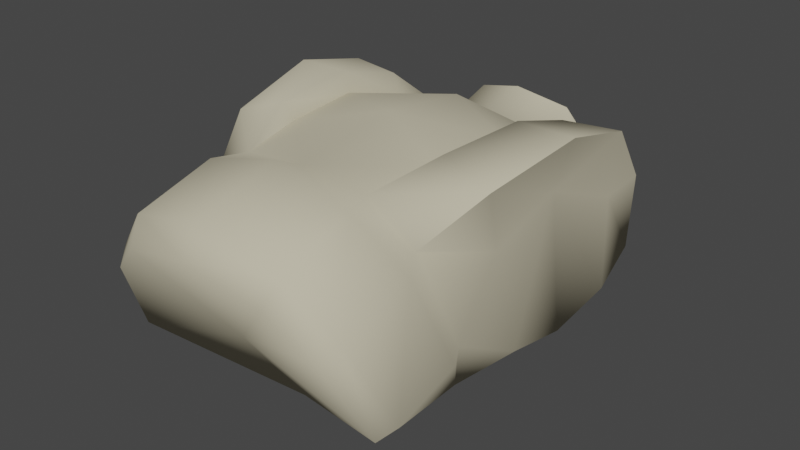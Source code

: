 # Source: armor.blend  (saved by Blender 3.2.14; exported with 4.5.12 LTS)
import bpy
from mathutils import Matrix  # noqa: F401  (used for matrix-valued properties, if any)

bpy.ops.wm.read_factory_settings(use_empty=True)
scene = bpy.context.scene
scene.name = 'w_armor_armor'

# ---- materials (node trees are filled in below, after node groups)
mat_vest_vtf = bpy.data.materials.new('vest.vtf')
mat_vest_vtf.use_transparent_shadow = False
mat_vest_vtf.diffuse_color = (0.5933, 0.5437, 0.4007, 1.0)

# ---- material node trees

# ---- world
world_world = bpy.data.worlds.new('World'); scene.world = world_world
world_world.use_nodes = True; world_world.node_tree.nodes.clear()
_N = world_world.node_tree.nodes; _L = world_world.node_tree.links
n0 = _N.new('ShaderNodeOutputWorld'); n0.name = 'World Output'; n0.location = (300, 300)
n1 = _N.new('ShaderNodeBackground'); n1.name = 'Background'; n1.location = (10, 300)
n1.inputs[0].default_value = (0.05088, 0.05088, 0.05088, 1.0)
_L.new(n1.outputs[0], n0.inputs[0])
n0.is_active_output = True
world_world.color = (0.05088, 0.05088, 0.05088)
world_world.use_sun_shadow = False
world_world.sun_shadow_jitter_overblur = 0.0

# ---- meshes
me_w_armor_armor = bpy.data.meshes.new('w_armor_armor')
me_w_armor_armor.from_pydata([(4.96, -5.564, -0.09926), (-2e-06, -1.494, 0.1707), (6.14, -1.864, 1.101), (4.46, 3.726, -0.2393), (-1e-06, 3.786, 0.2107), (4.79, 9.106, 0.7807), (1e-06, 9.106, 0.5707), (2.26, 11.81, 2.621), (1e-06, 12.19, 2.031), (2e-06, 14.43, 3.701), (-2.26, 11.81, 2.621), (-2.34, 14.06, 4.301), (-3.57, 12.95, 6.671), (6.27, -5.164, 7.971), (5.75, -4.144, 8.461), (3.95, -5.954, 10.35), (3.37, -4.344, 10.26), (7.17, -1.234, 10.37), (4.62, -0.9636, 11.25), (7.88, 3.756, 11.32), (5.03, 3.676, 11.38), (7.86, 7.816, 10.35), (5.06, 7.336, 10.31), (4.57, 9.666, 8.401), (4.42, 7.156, 9.351), (3.89, 10.62, 5.501), (-2.47, 9.076, 8.231), (-4.42, 7.156, 9.351), (-2e-06, 8.416, 9.171), (-3e-06, 5.986, 10.75), (-4.65, 3.496, 10.42), (-5e-06, 1.046, 11.36), (-4.18, -0.6836, 10.4), (-7e-06, -4.514, 10.69), (-3.37, -4.344, 10.26), (-3.95, -5.954, 10.35), (-5.75, -4.144, 8.461), (-6.27, -5.164, 7.971), (-7.86, 7.816, 10.35), (-6.73, 4.216, 8.321), (-7.88, 3.756, 11.32), (-7.17, -1.234, 10.37), (-6.51, 0.3264, 6.881), (-6.84, -2.614, 3.731), (-7.35, -3.494, 3.481), (-7.35, -7.054, 2.451), (-6.14, -1.864, 1.101), (-4.96, -5.564, -0.09926), (6.27, -9.054, 6.751), (7.35, -7.054, 2.451), (7.35, -3.494, 3.481), (6.84, -2.614, 3.731), (6.7, 1.866, 1.171), (6.51, 0.3264, 6.881), (6.73, 4.216, 8.321), (-6.97, 5.016, 0.8407), (-4.46, 3.726, -0.2393), (-6.7, 1.866, 1.171), (-3e-06, -4.924, -0.5793), (-6.88, -7.964, 2.011), (-6e-06, -8.304, 4.221), (-5.61, -9.944, 6.201), (-3.71, -10.64, 8.031), (-3.89, 10.62, 5.501), (-4.57, 9.666, 8.401), (-5.06, 7.336, 10.31), (-5.03, 3.676, 11.38), (-4.62, -0.9636, 11.25), (4.18, -0.6836, 10.4), (-7e-06, -6.094, 11.44), (-8e-06, -10.19, 10.21), (-4.09, -9.824, 9.181), (-6.27, -9.054, 6.751), (4.09, -9.824, 9.181), (-8e-06, -10.84, 8.761), (-4.79, 9.106, 0.7807), (-7.04, 10.94, 2.961), (-7.23, 8.476, 1.701), (4.65, 3.496, 10.42), (7.25, 8.276, 6.741), (7.23, 8.476, 1.701), (7.35, 10.66, 7.041), (7.04, 10.94, 2.961), (6.97, 5.016, 0.8407), (2.47, 9.076, 8.231), (2.57, 11.82, 8.981), (3.56, 12.95, 6.671), (2.34, 14.06, 4.301), (3.71, -10.64, 8.031), (5.61, -9.944, 6.201), (6.88, -7.964, 2.011), (-7.25, 8.276, 6.741), (-7.35, 10.66, 7.041), (-1e-06, 11.18, 9.691), (-2.57, 11.82, 8.981)], [], [(0, 1, 2), (2, 1, 3), (1, 4, 3), (3, 4, 5), (4, 6, 5), (5, 6, 7), (6, 8, 7), (7, 8, 9), (8, 10, 9), (9, 10, 11), (10, 12, 11), (13, 14, 15), (15, 14, 16), (14, 17, 16), (16, 17, 18), (17, 19, 18), (18, 19, 20), (19, 21, 20), (20, 21, 22), (21, 23, 22), (22, 23, 24), (23, 25, 24), (26, 27, 28), (28, 27, 29), (27, 30, 29), (29, 30, 31), (30, 32, 31), (31, 32, 33), (32, 34, 33), (33, 34, 35), (34, 36, 35), (35, 36, 37), (38, 39, 40), (40, 39, 41), (39, 42, 41), (41, 42, 36), (42, 43, 36), (36, 43, 37), (43, 44, 37), (37, 44, 45), (44, 46, 45), (45, 46, 47), (48, 49, 13), (13, 49, 50), (49, 2, 50), (50, 2, 51), (2, 52, 51), (51, 52, 53), (52, 54, 53), (53, 54, 17), (54, 19, 17), (55, 56, 57), (57, 56, 46), (56, 1, 46), (46, 1, 47), (1, 58, 47), (47, 58, 59), (58, 60, 59), (59, 60, 61), (60, 62, 61), (63, 64, 27), (27, 64, 65), (64, 38, 65), (65, 38, 66), (38, 40, 66), (66, 40, 67), (40, 41, 67), (67, 41, 34), (41, 36, 34), (68, 33, 16), (16, 33, 15), (33, 69, 15), (15, 69, 70), (69, 35, 70), (70, 35, 71), (35, 72, 71), (71, 72, 61), (13, 15, 48), (48, 15, 73), (15, 70, 73), (73, 70, 74), (70, 71, 74), (74, 71, 62), (71, 61, 62), (75, 10, 6), (75, 76, 10), (75, 77, 76), (75, 55, 77), (75, 56, 55), (75, 4, 56), (75, 6, 4), (28, 29, 24), (24, 29, 78), (29, 31, 78), (78, 31, 68), (31, 33, 68), (79, 54, 80), (79, 21, 54), (79, 81, 21), (79, 82, 81), (79, 80, 82), (2, 3, 52), (52, 3, 83), (3, 5, 83), (83, 5, 80), (5, 82, 80), (84, 25, 85), (85, 25, 86), (25, 7, 86), (86, 7, 87), (7, 9, 87), (88, 60, 89), (89, 60, 90), (60, 58, 90), (90, 58, 0), (58, 1, 0), (16, 18, 68), (68, 18, 78), (18, 20, 78), (78, 20, 24), (20, 22, 24), (91, 77, 39), (91, 76, 77), (91, 92, 76), (91, 38, 92), (91, 39, 38), (65, 66, 27), (27, 66, 30), (66, 67, 30), (30, 67, 32), (67, 34, 32), (50, 51, 13), (13, 51, 14), (51, 53, 14), (14, 53, 17), (89, 90, 48), (48, 90, 49), (90, 0, 49), (49, 0, 2), (85, 9, 93), (93, 9, 94), (9, 11, 94), (94, 11, 12), (44, 43, 46), (46, 43, 57), (43, 42, 57), (57, 42, 39), (94, 28, 93), (94, 26, 28), (94, 63, 26), (94, 12, 63), (48, 73, 89), (89, 73, 88), (73, 74, 88), (21, 81, 23), (23, 81, 25), (81, 82, 25), (37, 45, 72), (72, 45, 59), (45, 47, 59), (76, 92, 63), (63, 92, 64), (92, 38, 64), (28, 24, 84), (84, 24, 25), (80, 54, 83), (83, 54, 52), (5, 7, 82), (82, 7, 25), (93, 28, 85), (85, 28, 84), (9, 85, 87), (87, 85, 86), (88, 74, 60), (60, 74, 62), (77, 55, 39), (39, 55, 57), (54, 21, 19), (69, 33, 35), (35, 37, 72), (27, 26, 63), (6, 10, 8), (56, 4, 1), (72, 59, 61), (76, 63, 10), (12, 10, 63)])
me_w_armor_armor.polygons.foreach_set('use_smooth', [True] * 186)
_k = set([(7, 25), (9, 11), (9, 87), (10, 63), (11, 12), (12, 94), (14, 17), (16, 68), (17, 19), (19, 21), (21, 81), (24, 25), (24, 78), (27, 30), (27, 63), (30, 32), (32, 34), (36, 41), (38, 40), (38, 92), (40, 41), (68, 78), (76, 92), (81, 82), (85, 86), (85, 93), (86, 87), (93, 94)])
me_w_armor_armor.attributes.new('sharp_edge', 'BOOLEAN', 'EDGE').data.foreach_set('value', [ (min(e.vertices), max(e.vertices)) in _k for e in me_w_armor_armor.edges])
_uv = me_w_armor_armor.uv_layers.new(name='UVMap')
_uv.uv.foreach_set('vector', [0.8346, 0.2441, 0.9921, 0.378, 0.8031, 0.3701, 0.8031, 0.3701, 0.9921, 0.378, 0.8504, 0.5354, 0.9921, 0.378, 0.9921, 0.5433, 0.8504, 0.5354, 0.8504, 0.5354, 0.9921, 0.5433, 0.8425, 0.7165, 0.9921, 0.5433, 0.9921, 0.7087, 0.8425, 0.7165, 0.8425, 0.7165, 0.9921, 0.7087, 0.9213, 0.8189, 0.9921, 0.7087, 0.9921, 0.8189, 0.9213, 0.8189, 0.9213, 0.8189, 0.9921, 0.8189, 0.9921, 0.9055, 0.9921, 0.8189, 0.9213, 0.8189, 0.9921, 0.9055, 0.9921, 0.9055, 0.9213, 0.8189, 0.9213, 0.9213, 0.9213, 0.8189, 0.8268, 0.937, 0.9213, 0.9213, 0.7165, 0.1732, 0.7008, 0.2047, 0.6142, 0.1575, 0.6142, 0.1575, 0.7008, 0.2047, 0.5984, 0.2126, 0.7008, 0.2047, 0.7323, 0.2992, 0.5984, 0.2126, 0.5984, 0.2126, 0.7323, 0.2992, 0.6457, 0.315, 0.7323, 0.2992, 0.7559, 0.4646, 0.6457, 0.315, 0.6457, 0.315, 0.7559, 0.4646, 0.6693, 0.4646, 0.7559, 0.4646, 0.7559, 0.5906, 0.6693, 0.4646, 0.6693, 0.4646, 0.7559, 0.5906, 0.6693, 0.5748, 0.7559, 0.5906, 0.6535, 0.6772, 0.6693, 0.5748, 0.6693, 0.5748, 0.6535, 0.6772, 0.6299, 0.5827, 0.6535, 0.6772, 0.6063, 0.748, 0.6299, 0.5827, 0.4094, 0.6614, 0.3465, 0.5827, 0.4882, 0.6299, 0.4882, 0.6299, 0.3465, 0.5827, 0.4882, 0.5354, 0.3465, 0.5827, 0.3386, 0.4646, 0.4882, 0.5354, 0.4882, 0.5354, 0.3386, 0.4646, 0.4882, 0.3858, 0.3386, 0.4646, 0.3543, 0.3228, 0.4882, 0.3858, 0.4882, 0.3858, 0.3543, 0.3228, 0.4882, 0.2047, 0.3543, 0.3228, 0.3701, 0.2126, 0.4882, 0.2047, 0.4882, 0.2047, 0.3701, 0.2126, 0.3622, 0.1575, 0.3701, 0.2126, 0.2756, 0.2047, 0.3622, 0.1575, 0.3622, 0.1575, 0.2756, 0.2047, 0.252, 0.1732, 0.08661, 0.9055, 0.1102, 0.7717, 0.01575, 0.7874, 0.01575, 0.7874, 0.1102, 0.7717, 0.0, 0.6299, 0.1102, 0.7717, 0.1181, 0.6378, 0.0, 0.6299, 0.0, 0.6299, 0.1181, 0.6378, 0.02362, 0.5197, 0.1181, 0.6378, 0.189, 0.5197, 0.02362, 0.5197, 0.02362, 0.5197, 0.189, 0.5197, 0.0315, 0.4803, 0.189, 0.5197, 0.1811, 0.4882, 0.0315, 0.4803, 0.0315, 0.4803, 0.1811, 0.4882, 0.1732, 0.3701, 0.1811, 0.4882, 0.2756, 0.5118, 0.1732, 0.3701, 0.1732, 0.3701, 0.2756, 0.5118, 0.2992, 0.3858, 0.02362, 0.3543, 0.1732, 0.3701, 0.0315, 0.4803, 0.0315, 0.4803, 0.1732, 0.3701, 0.1811, 0.4882, 0.1732, 0.3701, 0.2756, 0.5118, 0.1811, 0.4882, 0.1811, 0.4882, 0.2756, 0.5118, 0.189, 0.5197, 0.2756, 0.5118, 0.2992, 0.6299, 0.189, 0.5197, 0.189, 0.5197, 0.2992, 0.6299, 0.1181, 0.6378, 0.2992, 0.6299, 0.1102, 0.7717, 0.1181, 0.6378, 0.1181, 0.6378, 0.1102, 0.7717, 0.0, 0.6299, 0.1102, 0.7717, 0.01575, 0.7874, 0.0, 0.6299, 0.7717, 0.5827, 0.8504, 0.5354, 0.7795, 0.4882, 0.7795, 0.4882, 0.8504, 0.5354, 0.8031, 0.3701, 0.8504, 0.5354, 0.9921, 0.378, 0.8031, 0.3701, 0.8031, 0.3701, 0.9921, 0.378, 0.8346, 0.2441, 0.9921, 0.378, 0.9921, 0.2677, 0.8346, 0.2441, 0.8346, 0.2441, 0.9921, 0.2677, 0.8425, 0.1654, 0.9921, 0.2677, 0.9921, 0.1181, 0.8425, 0.1654, 0.8425, 0.1654, 0.9921, 0.1181, 0.8661, 0.05512, 0.9921, 0.1181, 0.9134, 0.01575, 0.8661, 0.05512, 0.6063, 0.748, 0.6535, 0.6772, 0.6299, 0.5827, 0.6299, 0.5827, 0.6535, 0.6772, 0.6693, 0.5748, 0.6535, 0.6772, 0.7559, 0.5906, 0.6693, 0.5748, 0.6693, 0.5748, 0.7559, 0.5906, 0.6693, 0.4646, 0.7559, 0.5906, 0.7559, 0.4646, 0.6693, 0.4646, 0.6693, 0.4646, 0.7559, 0.4646, 0.6457, 0.315, 0.7559, 0.4646, 0.7323, 0.2992, 0.6457, 0.315, 0.6457, 0.315, 0.7323, 0.2992, 0.5984, 0.2126, 0.7323, 0.2992, 0.7008, 0.2047, 0.5984, 0.2126, 0.622, 0.3228, 0.4882, 0.2047, 0.5984, 0.2126, 0.5984, 0.2126, 0.4882, 0.2047, 0.6142, 0.1575, 0.4882, 0.2047, 0.4882, 0.1654, 0.6142, 0.1575, 0.6142, 0.1575, 0.4882, 0.1654, 0.4882, 0.02362, 0.4882, 0.1654, 0.3622, 0.1575, 0.4882, 0.02362, 0.4882, 0.02362, 0.3622, 0.1575, 0.3543, 0.0315, 0.3622, 0.1575, 0.2441, 0.03937, 0.3543, 0.0315, 0.3543, 0.0315, 0.2441, 0.03937, 0.252, 0.007874, 0.7165, 0.1732, 0.6142, 0.1575, 0.7244, 0.03937, 0.7244, 0.03937, 0.6142, 0.1575, 0.6142, 0.0315, 0.6142, 0.1575, 0.4882, 0.02362, 0.6142, 0.0315, 0.6142, 0.0315, 0.4882, 0.02362, 0.4882, 0.0, 0.4882, 0.02362, 0.3543, 0.0315, 0.4882, 0.0, 0.4882, 0.0, 0.3543, 0.0315, 0.3543, 0.0, 0.3543, 0.0315, 0.252, 0.007874, 0.3543, 0.0, 0.8425, 0.7165, 0.9213, 0.8189, 0.9921, 0.7087, 0.8425, 0.7165, 0.7717, 0.7874, 0.9213, 0.8189, 0.8425, 0.7165, 0.7638, 0.7008, 0.7717, 0.7874, 0.8425, 0.7165, 0.7717, 0.5827, 0.7638, 0.7008, 0.8425, 0.7165, 0.8504, 0.5354, 0.7717, 0.5827, 0.8425, 0.7165, 0.9921, 0.5433, 0.8504, 0.5354, 0.8425, 0.7165, 0.9921, 0.7087, 0.9921, 0.5433, 0.4882, 0.6299, 0.4882, 0.5354, 0.6299, 0.5827, 0.6299, 0.5827, 0.4882, 0.5354, 0.6378, 0.4646, 0.4882, 0.5354, 0.4882, 0.3858, 0.6378, 0.4646, 0.6378, 0.4646, 0.4882, 0.3858, 0.622, 0.3228, 0.4882, 0.3858, 0.4882, 0.2047, 0.622, 0.3228, 0.2047, 0.8819, 0.1102, 0.7717, 0.3543, 0.8346, 0.2047, 0.8819, 0.08661, 0.9055, 0.1102, 0.7717, 0.2047, 0.8819, 0.2126, 0.9528, 0.08661, 0.9055, 0.2047, 0.8819, 0.3386, 0.9213, 0.2126, 0.9528, 0.2047, 0.8819, 0.3543, 0.8346, 0.3386, 0.9213, 0.8031, 0.3701, 0.8504, 0.5354, 0.7795, 0.4882, 0.7795, 0.4882, 0.8504, 0.5354, 0.7717, 0.5827, 0.8504, 0.5354, 0.8425, 0.7165, 0.7717, 0.5827, 0.7717, 0.5827, 0.8425, 0.7165, 0.7638, 0.7008, 0.8425, 0.7165, 0.7717, 0.7874, 0.7638, 0.7008, 0.7008, 0.8976, 0.8031, 0.8583, 0.748, 0.9685, 0.748, 0.9685, 0.8031, 0.8583, 0.8268, 0.937, 0.8031, 0.8583, 0.9213, 0.8189, 0.8268, 0.937, 0.8268, 0.937, 0.9213, 0.8189, 0.9213, 0.9213, 0.9213, 0.8189, 0.9921, 0.9055, 0.9213, 0.9213, 0.9134, 0.01575, 0.9921, 0.1181, 0.8661, 0.05512, 0.8661, 0.05512, 0.9921, 0.1181, 0.8425, 0.1654, 0.9921, 0.1181, 0.9921, 0.2677, 0.8425, 0.1654, 0.8425, 0.1654, 0.9921, 0.2677, 0.8346, 0.2441, 0.9921, 0.2677, 0.9921, 0.378, 0.8346, 0.2441, 0.5984, 0.2126, 0.6457, 0.315, 0.622, 0.3228, 0.622, 0.3228, 0.6457, 0.315, 0.6378, 0.4646, 0.6457, 0.315, 0.6693, 0.4646, 0.6378, 0.4646, 0.6378, 0.4646, 0.6693, 0.4646, 0.6299, 0.5827, 0.6693, 0.4646, 0.6693, 0.5748, 0.6299, 0.5827, 0.2047, 0.8819, 0.3543, 0.8346, 0.1102, 0.7717, 0.2047, 0.8819, 0.3386, 0.9213, 0.3543, 0.8346, 0.2047, 0.8819, 0.2126, 0.9528, 0.3386, 0.9213, 0.2047, 0.8819, 0.08661, 0.9055, 0.2126, 0.9528, 0.2047, 0.8819, 0.1102, 0.7717, 0.08661, 0.9055, 0.6693, 0.5748, 0.6693, 0.4646, 0.6299, 0.5827, 0.6299, 0.5827, 0.6693, 0.4646, 0.6378, 0.4646, 0.6693, 0.4646, 0.6457, 0.315, 0.6378, 0.4646, 0.6378, 0.4646, 0.6457, 0.315, 0.622, 0.3228, 0.6457, 0.315, 0.5984, 0.2126, 0.622, 0.3228, 0.1811, 0.4882, 0.189, 0.5197, 0.0315, 0.4803, 0.0315, 0.4803, 0.189, 0.5197, 0.02362, 0.5197, 0.189, 0.5197, 0.1181, 0.6378, 0.02362, 0.5197, 0.02362, 0.5197, 0.1181, 0.6378, 0.0, 0.6299, 0.0315, 0.3228, 0.1811, 0.3386, 0.02362, 0.3543, 0.02362, 0.3543, 0.1811, 0.3386, 0.1732, 0.3701, 0.1811, 0.3386, 0.2992, 0.3858, 0.1732, 0.3701, 0.1732, 0.3701, 0.2992, 0.3858, 0.2756, 0.5118, 0.4173, 0.8583, 0.4961, 0.6693, 0.4961, 0.8898, 0.4961, 0.8898, 0.4961, 0.6693, 0.4173, 0.8583, 0.4961, 0.6693, 0.4252, 0.685, 0.4173, 0.8583, 0.4173, 0.8583, 0.4252, 0.685, 0.3858, 0.7795, 0.1811, 0.4882, 0.189, 0.5197, 0.2756, 0.5118, 0.2756, 0.5118, 0.189, 0.5197, 0.2992, 0.6299, 0.189, 0.5197, 0.1181, 0.6378, 0.2992, 0.6299, 0.2992, 0.6299, 0.1181, 0.6378, 0.1102, 0.7717, 0.748, 0.9685, 0.6142, 0.9291, 0.6614, 1.0, 0.748, 0.9685, 0.7008, 0.8976, 0.6142, 0.9291, 0.748, 0.9685, 0.8031, 0.8583, 0.7008, 0.8976, 0.748, 0.9685, 0.8268, 0.937, 0.8031, 0.8583, 0.7244, 0.03937, 0.6142, 0.0315, 0.7165, 0.007874, 0.7165, 0.007874, 0.6142, 0.0315, 0.622, 0.0, 0.6142, 0.0315, 0.4882, 0.0, 0.622, 0.0, 0.7559, 0.5906, 0.7402, 0.7244, 0.6535, 0.6772, 0.6535, 0.6772, 0.7402, 0.7244, 0.6299, 0.7795, 0.7402, 0.7244, 0.7323, 0.8583, 0.6299, 0.7795, 0.0315, 0.4803, 0.1732, 0.3701, 0.02362, 0.3543, 0.02362, 0.3543, 0.1732, 0.3701, 0.1811, 0.3386, 0.1732, 0.3701, 0.2992, 0.3858, 0.1811, 0.3386, 0.7323, 0.8583, 0.7402, 0.7244, 0.6299, 0.7795, 0.6299, 0.7795, 0.7402, 0.7244, 0.6535, 0.6772, 0.7402, 0.7244, 0.7559, 0.5906, 0.6535, 0.6772, 0.4882, 0.6299, 0.6299, 0.5827, 0.5669, 0.6614, 0.5669, 0.6614, 0.6299, 0.5827, 0.6063, 0.748, 0.3543, 0.8346, 0.1102, 0.7717, 0.3465, 0.7244, 0.3465, 0.7244, 0.1102, 0.7717, 0.2992, 0.6299, 0.8425, 0.7165, 0.9213, 0.8189, 0.7717, 0.7874, 0.7717, 0.7874, 0.9213, 0.8189, 0.8031, 0.8583, 0.6614, 1.0, 0.6142, 0.9291, 0.748, 0.9685, 0.748, 0.9685, 0.6142, 0.9291, 0.7008, 0.8976, 0.4961, 0.6693, 0.4173, 0.8583, 0.4252, 0.685, 0.4252, 0.685, 0.4173, 0.8583, 0.3858, 0.7795, 0.9134, 0.01575, 0.9921, 0.0, 0.9921, 0.1181, 0.9921, 0.1181, 0.9921, 0.0, 0.9134, 0.01575, 0.3543, 0.8346, 0.3465, 0.7244, 0.1102, 0.7717, 0.1102, 0.7717, 0.3465, 0.7244, 0.2992, 0.6299, 0.1102, 0.7717, 0.08661, 0.9055, 0.01575, 0.7874, 0.4882, 0.1654, 0.4882, 0.2047, 0.3622, 0.1575, 0.3622, 0.1575, 0.252, 0.1732, 0.2441, 0.03937, 0.3465, 0.5827, 0.4094, 0.6614, 0.3622, 0.748, 0.9921, 0.7087, 0.9213, 0.8189, 0.9921, 0.8189, 0.8504, 0.5354, 0.9921, 0.5433, 0.9921, 0.378, 0.02362, 0.3543, 0.1811, 0.3386, 0.0315, 0.3228, 0.7717, 0.7874, 0.8031, 0.8583, 0.9213, 0.8189, 0.8268, 0.937, 0.9213, 0.8189, 0.8031, 0.8583])
me_w_armor_armor.materials.append(mat_vest_vtf)
me_w_armor_armor.update()
me_w_armor_armor.normals_split_custom_set([tuple(v) for v in zip(*[iter([0.3881, -0.05559, -0.92, 1.048e-06, 0.07269, -0.9974, 0.7043, 0.0816, -0.7052, 0.7043, 0.0816, -0.7052, 1.048e-06, 0.07269, -0.9974, 0.21, -0.003599, -0.9777, 1.048e-06, 0.07269, -0.9974, -3.001e-07, 0.07292, -0.9973, 0.21, -0.003599, -0.9777, 0.21, -0.003599, -0.9777, -3.001e-07, 0.07292, -0.9973, 0.1914, 0.3436, -0.9194, -3.001e-07, 0.07292, -0.9973, 2.692e-06, 0.3691, -0.9294, 0.1914, 0.3436, -0.9194, 0.1914, 0.3436, -0.9194, 2.692e-06, 0.3691, -0.9294, 0.4429, 0.6264, -0.6414, 2.692e-06, 0.3691, -0.9294, 5.203e-08, 0.5144, -0.8576, 0.4429, 0.6264, -0.6414, 0.4429, 0.6264, -0.6414, 5.203e-08, 0.5144, -0.8576, 1.749e-07, 0.5935, -0.8048, 5.203e-08, 0.5144, -0.8576, -0.4429, 0.6264, -0.6414, 1.749e-07, 0.5935, -0.8048, 1.749e-07, 0.5935, -0.8048, -0.4429, 0.6264, -0.6414, -0.6524, 0.4357, -0.6201, -0.4429, 0.6264, -0.6414, -0.9764, 0.1735, -0.1286, -0.6524, 0.4357, -0.6201, 0.9011, 0.07209, 0.4275, 0.8918, -0.0771, 0.4459, 0.4898, -0.01641, 0.8717, 0.4898, -0.01641, 0.8717, 0.8918, -0.0771, 0.4459, 0.1537, -0.1137, 0.9816, 0.8918, -0.0771, 0.4459, 0.3693, -0.4183, 0.8299, 0.1537, -0.1137, 0.9816, 0.1537, -0.1137, 0.9816, 0.3693, -0.4183, 0.8299, -0.4437, -0.05837, 0.8943, 0.3693, -0.4183, 0.8299, 0.1155, -0.005786, 0.9933, -0.4437, -0.05837, 0.8943, -0.4437, -0.05837, 0.8943, 0.1155, -0.005786, 0.9933, -0.5384, 0.1517, 0.8289, 0.1155, -0.005786, 0.9933, -0.0328, 0.4899, 0.8712, -0.5384, 0.1517, 0.8289, -0.5384, 0.1517, 0.8289, -0.0328, 0.4899, 0.8712, -0.513, 0.3638, 0.7775, -0.0328, 0.4899, 0.8712, -0.4746, 0.6401, 0.6041, -0.513, 0.3638, 0.7775, -0.513, 0.3638, 0.7775, -0.4746, 0.6401, 0.6041, -0.8914, 0.1559, 0.4256, -0.4746, 0.6401, 0.6041, -0.3006, 0.9061, 0.2978, -0.8914, 0.1559, 0.4256, -0.5426, 0.2754, 0.7936, -0.2156, 0.5504, 0.8066, -1.088e-06, 0.2024, 0.9793, -1.088e-06, 0.2024, 0.9793, -0.2156, 0.5504, 0.8066, 5.47e-06, 0.3269, 0.9451, -0.2156, 0.5504, 0.8066, -0.1896, 0.1276, 0.9735, 5.47e-06, 0.3269, 0.9451, 5.47e-06, 0.3269, 0.9451, -0.1896, 0.1276, 0.9735, -2.916e-07, -0.008543, 1.0, -0.1896, 0.1276, 0.9735, -0.1719, -0.0709, 0.9826, -2.916e-07, -0.008543, 1.0, -2.916e-07, -0.008543, 1.0, -0.1719, -0.0709, 0.9826, 4.962e-06, 0.08599, 0.9963, -0.1719, -0.0709, 0.9826, -0.1537, -0.1137, 0.9816, 4.962e-06, 0.08599, 0.9963, 4.962e-06, 0.08599, 0.9963, -0.1537, -0.1137, 0.9816, -0.4898, -0.01641, 0.8717, -0.1537, -0.1137, 0.9816, -0.8918, -0.0771, 0.4459, -0.4898, -0.01641, 0.8717, -0.4898, -0.01641, 0.8717, -0.8918, -0.0771, 0.4459, -0.913, 0.07169, 0.4016, -0.9634, -0.0984, -0.2493, -0.9874, -0.0869, -0.1326, -0.926, -0.07753, -0.3695, -0.926, -0.07753, -0.3695, -0.9874, -0.0869, -0.1326, -0.9634, -0.09839, -0.2493, -0.9874, -0.0869, -0.1326, -0.9965, -0.07191, -0.0427, -0.9634, -0.09839, -0.2493, -0.9634, -0.09839, -0.2493, -0.9965, -0.07191, -0.0427, -0.8918, -0.0771, 0.4459, -0.9965, -0.07191, -0.0427, -0.9779, 0.1865, 0.0948, -0.8918, -0.0771, 0.4459, -0.8918, -0.0771, 0.4459, -0.9779, 0.1865, 0.0948, -0.913, 0.07169, 0.4016, -0.9779, 0.1865, 0.0948, -0.9656, 0.2588, 0.0253, -0.913, 0.07169, 0.4016, -0.913, 0.07169, 0.4016, -0.9656, 0.2588, 0.0253, -0.9634, -0.09838, -0.2493, -0.9656, 0.2588, 0.0253, -0.7043, 0.08161, -0.7052, -0.9634, -0.09838, -0.2493, -0.9634, -0.09838, -0.2493, -0.7043, 0.08161, -0.7052, -0.3881, -0.05559, -0.9199, 0.8604, -0.3915, 0.3262, 0.9634, -0.09838, -0.2493, 0.9011, 0.07209, 0.4275, 0.9011, 0.07209, 0.4275, 0.9634, -0.09838, -0.2493, 0.9656, 0.2588, 0.0253, 0.9634, -0.09838, -0.2493, 0.7043, 0.0816, -0.7052, 0.9656, 0.2588, 0.0253, 0.9656, 0.2588, 0.0253, 0.7043, 0.0816, -0.7052, 0.9779, 0.1865, 0.0948, 0.7043, 0.0816, -0.7052, 0.926, -0.0775, -0.3695, 0.9779, 0.1865, 0.0948, 0.9779, 0.1865, 0.0948, 0.926, -0.0775, -0.3695, 0.9965, -0.07191, -0.0427, 0.926, -0.0775, -0.3695, 0.9874, -0.08689, -0.1326, 0.9965, -0.07191, -0.0427, 0.9965, -0.07191, -0.0427, 0.9874, -0.08689, -0.1326, 0.9634, -0.09839, -0.2493, 0.9874, -0.08689, -0.1326, 0.926, -0.07753, -0.3695, 0.9634, -0.09839, -0.2493, -0.7632, 0.014, -0.646, -0.21, -0.003594, -0.9777, -0.926, -0.0775, -0.3695, -0.926, -0.0775, -0.3695, -0.21, -0.003594, -0.9777, -0.7043, 0.08161, -0.7052, -0.21, -0.003594, -0.9777, 1.048e-06, 0.07269, -0.9974, -0.7043, 0.08161, -0.7052, -0.7043, 0.08161, -0.7052, 1.048e-06, 0.07269, -0.9974, -0.3881, -0.05559, -0.9199, 1.048e-06, 0.07269, -0.9974, -1.324e-05, -0.4835, -0.8754, -0.3881, -0.05559, -0.9199, -0.3881, -0.05559, -0.9199, -1.324e-05, -0.4835, -0.8754, -0.4518, -0.7233, -0.5222, -1.324e-05, -0.4835, -0.8754, -9.919e-07, -0.8707, -0.4918, -0.4518, -0.7233, -0.5222, -0.4518, -0.7233, -0.5222, -9.919e-07, -0.8707, -0.4918, -0.4336, -0.8992, -0.05841, -9.919e-07, -0.8707, -0.4918, -0.1752, -0.9844, -0.01772, -0.4336, -0.8992, -0.05841, 0.3006, 0.9061, 0.2978, 0.4746, 0.6401, 0.6041, 0.8914, 0.1559, 0.4256, 0.8914, 0.1559, 0.4256, 0.4746, 0.6401, 0.6041, 0.513, 0.3638, 0.7775, 0.4746, 0.6401, 0.6041, 0.0328, 0.4899, 0.8712, 0.513, 0.3638, 0.7775, 0.513, 0.3638, 0.7775, 0.0328, 0.4899, 0.8712, 0.5384, 0.1517, 0.8289, 0.0328, 0.4899, 0.8712, -0.1155, -0.005787, 0.9933, 0.5384, 0.1517, 0.8289, 0.5384, 0.1517, 0.8289, -0.1155, -0.005787, 0.9933, 0.4437, -0.05839, 0.8943, -0.1155, -0.005787, 0.9933, -0.3693, -0.4183, 0.8299, 0.4437, -0.05839, 0.8943, 0.4437, -0.05839, 0.8943, -0.3693, -0.4183, 0.8299, -0.1537, -0.1137, 0.9816, -0.3693, -0.4183, 0.8299, -0.8918, -0.0771, 0.4459, -0.1537, -0.1137, 0.9816, 0.1719, -0.0709, 0.9826, 4.962e-06, 0.08599, 0.9963, 0.1537, -0.1137, 0.9816, 0.1537, -0.1137, 0.9816, 4.962e-06, 0.08599, 0.9963, 0.4898, -0.01641, 0.8717, 4.962e-06, 0.08599, 0.9963, -1.159e-06, 0.08603, 0.9963, 0.4898, -0.01641, 0.8717, 0.4898, -0.01641, 0.8717, -1.159e-06, 0.08603, 0.9963, -1.159e-06, -0.5386, 0.8426, -1.159e-06, 0.08603, 0.9963, -0.4898, -0.01641, 0.8717, -1.159e-06, -0.5386, 0.8426, -1.159e-06, -0.5386, 0.8426, -0.4898, -0.01641, 0.8717, -0.472, -0.6587, 0.5859, -0.4898, -0.01641, 0.8717, -0.8604, -0.3915, 0.3262, -0.472, -0.6587, 0.5859, -0.472, -0.6587, 0.5859, -0.8604, -0.3915, 0.3262, -0.4336, -0.8992, -0.05841, 0.9011, 0.07209, 0.4275, 0.4898, -0.01641, 0.8717, 0.8604, -0.3915, 0.3262, 0.8604, -0.3915, 0.3262, 0.4898, -0.01641, 0.8717, 0.472, -0.6587, 0.5859, 0.4898, -0.01641, 0.8717, -1.159e-06, -0.5386, 0.8426, 0.472, -0.6587, 0.5859, 0.472, -0.6587, 0.5859, -1.159e-06, -0.5386, 0.8426, -7.318e-06, -0.9845, 0.1753, -1.159e-06, -0.5386, 0.8426, -0.472, -0.6587, 0.5859, -7.318e-06, -0.9845, 0.1753, -7.318e-06, -0.9845, 0.1753, -0.472, -0.6587, 0.5859, -0.1752, -0.9844, -0.01772, -0.472, -0.6587, 0.5859, -0.4336, -0.8992, -0.05841, -0.1752, -0.9844, -0.01772, -0.1912, 0.3436, -0.9194, -0.4429, 0.6264, -0.6414, 2.692e-06, 0.3691, -0.9294, -0.1912, 0.3436, -0.9194, -0.7426, 0.5681, -0.3545, -0.4429, 0.6264, -0.6414, -0.1912, 0.3436, -0.9194, -0.9074, 0.1207, -0.4025, -0.7426, 0.5681, -0.3545, -0.1912, 0.3436, -0.9194, -0.7632, 0.014, -0.646, -0.9074, 0.1207, -0.4025, -0.1912, 0.3436, -0.9194, -0.21, -0.003594, -0.9777, -0.7632, 0.014, -0.646, -0.1912, 0.3436, -0.9194, -3.001e-07, 0.07292, -0.9973, -0.21, -0.003594, -0.9777, -0.1912, 0.3436, -0.9194, 2.692e-06, 0.3691, -0.9294, -3.001e-07, 0.07292, -0.9973, -1.088e-06, 0.2024, 0.9793, 5.47e-06, 0.3269, 0.9451, 0.2156, 0.5504, 0.8066, 0.2156, 0.5504, 0.8066, 5.47e-06, 0.3269, 0.9451, 0.1896, 0.1276, 0.9735, 5.47e-06, 0.3269, 0.9451, -2.916e-07, -0.008543, 1.0, 0.1896, 0.1276, 0.9735, 0.1896, 0.1276, 0.9735, -2.916e-07, -0.008543, 1.0, 0.1719, -0.0709, 0.9826, -2.916e-07, -0.008543, 1.0, 4.962e-06, 0.08599, 0.9963, 0.1719, -0.0709, 0.9826, 0.9942, -0.0602, -0.0893, 0.9874, -0.08689, -0.1326, 0.9074, 0.1207, -0.4025, 0.9942, -0.0602, -0.0893, 0.9634, -0.0984, -0.2493, 0.9874, -0.08689, -0.1326, 0.9942, -0.0602, -0.0893, 0.9918, -0.0281, -0.1247, 0.9634, -0.0984, -0.2493, 0.9942, -0.0602, -0.0893, 0.7426, 0.5681, -0.3545, 0.9918, -0.0281, -0.1247, 0.9942, -0.0602, -0.0893, 0.9074, 0.1207, -0.4025, 0.7426, 0.5681, -0.3545, 0.7043, 0.0816, -0.7052, 0.21, -0.003599, -0.9777, 0.926, -0.0775, -0.3695, 0.926, -0.0775, -0.3695, 0.21, -0.003599, -0.9777, 0.7632, 0.014, -0.646, 0.21, -0.003599, -0.9777, 0.1914, 0.3436, -0.9194, 0.7632, 0.014, -0.646, 0.7632, 0.014, -0.646, 0.1914, 0.3436, -0.9194, 0.9074, 0.1207, -0.4025, 0.1914, 0.3436, -0.9194, 0.7426, 0.5681, -0.3545, 0.9074, 0.1207, -0.4025, 0.5426, 0.2754, 0.7936, 0.9224, 0.2477, 0.2963, 0.6915, -0.1716, 0.7017, 0.6915, -0.1716, 0.7017, 0.9224, 0.2477, 0.2963, 0.9764, 0.1735, -0.1286, 0.9224, 0.2477, 0.2963, 0.4429, 0.6264, -0.6414, 0.9764, 0.1735, -0.1286, 0.9764, 0.1735, -0.1286, 0.4429, 0.6264, -0.6414, 0.6524, 0.4357, -0.6201, 0.4429, 0.6264, -0.6414, 1.749e-07, 0.5935, -0.8048, 0.6524, 0.4357, -0.6201, 0.1752, -0.9844, -0.01772, -9.919e-07, -0.8707, -0.4918, 0.4336, -0.8992, -0.05841, 0.4336, -0.8992, -0.05841, -9.919e-07, -0.8707, -0.4918, 0.4518, -0.7233, -0.5222, -9.919e-07, -0.8707, -0.4918, -1.324e-05, -0.4835, -0.8754, 0.4518, -0.7233, -0.5222, 0.4518, -0.7233, -0.5222, -1.324e-05, -0.4835, -0.8754, 0.3881, -0.05559, -0.92, -1.324e-05, -0.4835, -0.8754, 1.048e-06, 0.07269, -0.9974, 0.3881, -0.05559, -0.92, 0.1537, -0.1137, 0.9816, -0.4437, -0.05837, 0.8943, -0.8625, 0.1327, 0.4884, -0.8625, 0.1327, 0.4884, -0.4437, -0.05837, 0.8943, -0.913, 0.0717, 0.4016, -0.4437, -0.05837, 0.8943, -0.5384, 0.1517, 0.8289, -0.913, 0.0717, 0.4016, -0.913, 0.0717, 0.4016, -0.5384, 0.1517, 0.8289, -0.8914, 0.1559, 0.4256, -0.5384, 0.1517, 0.8289, -0.513, 0.3638, 0.7775, -0.8914, 0.1559, 0.4256, -0.9942, -0.0602, -0.0893, -0.9074, 0.1207, -0.4025, -0.9874, -0.0869, -0.1326, -0.9942, -0.0602, -0.0893, -0.7426, 0.5681, -0.3545, -0.9074, 0.1207, -0.4025, -0.9942, -0.0602, -0.0893, -0.9918, -0.0281, -0.1247, -0.7426, 0.5681, -0.3545, -0.9942, -0.0602, -0.0893, -0.9634, -0.0984, -0.2493, -0.9918, -0.0281, -0.1247, -0.9942, -0.0602, -0.0893, -0.9874, -0.0869, -0.1326, -0.9634, -0.0984, -0.2493, 0.513, 0.3638, 0.7775, 0.5384, 0.1517, 0.8289, 0.8914, 0.1559, 0.4256, 0.8914, 0.1559, 0.4256, 0.5384, 0.1517, 0.8289, 0.9011, 0.07211, 0.4275, 0.5384, 0.1517, 0.8289, 0.4437, -0.05839, 0.8943, 0.9011, 0.07211, 0.4275, 0.9011, 0.07211, 0.4275, 0.4437, -0.05839, 0.8943, 0.8625, 0.1327, 0.4884, 0.4437, -0.05839, 0.8943, -0.1537, -0.1137, 0.9816, 0.8625, 0.1327, 0.4884, 0.9656, 0.2588, 0.0253, 0.9779, 0.1865, 0.0948, 0.9011, 0.07209, 0.4275, 0.9011, 0.07209, 0.4275, 0.9779, 0.1865, 0.0948, 0.8918, -0.0771, 0.4459, 0.9779, 0.1865, 0.0948, 0.9965, -0.07191, -0.0427, 0.8918, -0.0771, 0.4459, 0.8918, -0.0771, 0.4459, 0.9965, -0.07191, -0.0427, 0.9634, -0.09839, -0.2493, 0.4336, -0.8992, -0.05841, 0.4518, -0.7233, -0.5222, 0.8604, -0.3915, 0.3262, 0.8604, -0.3915, 0.3262, 0.4518, -0.7233, -0.5222, 0.9634, -0.09838, -0.2493, 0.4518, -0.7233, -0.5222, 0.3881, -0.05559, -0.92, 0.9634, -0.09838, -0.2493, 0.9634, -0.09838, -0.2493, 0.3881, -0.05559, -0.92, 0.7043, 0.0816, -0.7052, -0.0239, 0.8944, 0.4466, -1.605e-06, 0.8791, 0.4767, 1.068e-07, 0.879, 0.4769, 1.068e-07, 0.879, 0.4769, -1.605e-06, 0.8791, 0.4767, 0.006805, 0.902, 0.4316, -1.605e-06, 0.8791, 0.4767, -0.0239, 0.8944, 0.4466, 0.006805, 0.902, 0.4316, 0.006805, 0.902, 0.4316, -0.0239, 0.8944, 0.4466, 0.006768, 0.902, 0.4316, -0.9656, 0.2588, 0.0253, -0.9779, 0.1865, 0.0948, -0.7043, 0.08161, -0.7052, -0.7043, 0.08161, -0.7052, -0.9779, 0.1865, 0.0948, -0.926, -0.0775, -0.3695, -0.9779, 0.1865, 0.0948, -0.9965, -0.07191, -0.0427, -0.926, -0.0775, -0.3695, -0.926, -0.0775, -0.3695, -0.9965, -0.07191, -0.0427, -0.9874, -0.0869, -0.1326, -0.6915, -0.1716, 0.7017, -1.088e-06, 0.2024, 0.9793, -2.392e-08, -0.1858, 0.9826, -0.6915, -0.1716, 0.7017, -0.5426, 0.2754, 0.7936, -1.088e-06, 0.2024, 0.9793, -0.6915, -0.1716, 0.7017, -0.9224, 0.2477, 0.2963, -0.5426, 0.2754, 0.7936, -0.6915, -0.1716, 0.7017, -0.9764, 0.1735, -0.1286, -0.9224, 0.2477, 0.2963, 0.8604, -0.3915, 0.3262, 0.472, -0.6587, 0.5859, 0.4336, -0.8992, -0.05841, 0.4336, -0.8992, -0.05841, 0.472, -0.6587, 0.5859, 0.1752, -0.9844, -0.01772, 0.472, -0.6587, 0.5859, -7.318e-06, -0.9845, 0.1753, 0.1752, -0.9844, -0.01772, -0.0328, 0.4899, 0.8712, -0.056, 0.9287, 0.3666, -0.4746, 0.6401, 0.6041, -0.4746, 0.6401, 0.6041, -0.056, 0.9287, 0.3666, -0.3006, 0.9061, 0.2978, -0.056, 0.9287, 0.3666, 0.7426, 0.5681, -0.3545, -0.3006, 0.9061, 0.2978, -0.913, 0.07169, 0.4016, -0.9634, -0.09838, -0.2493, -0.8604, -0.3915, 0.3262, -0.8604, -0.3915, 0.3262, -0.9634, -0.09838, -0.2493, -0.4518, -0.7233, -0.5222, -0.9634, -0.09838, -0.2493, -0.3881, -0.05559, -0.9199, -0.4518, -0.7233, -0.5222, -0.7426, 0.5681, -0.3545, 0.056, 0.9287, 0.3666, 0.3006, 0.9061, 0.2978, 0.3006, 0.9061, 0.2978, 0.056, 0.9287, 0.3666, 0.4746, 0.6401, 0.6041, 0.056, 0.9287, 0.3666, 0.0328, 0.4899, 0.8712, 0.4746, 0.6401, 0.6041, -1.088e-06, 0.2024, 0.9793, 0.2156, 0.5504, 0.8066, 0.5426, 0.2754, 0.7936, 0.5426, 0.2754, 0.7936, 0.2156, 0.5504, 0.8066, 0.9224, 0.2477, 0.2963, 0.9074, 0.1207, -0.4025, 0.9874, -0.08689, -0.1326, 0.7632, 0.014, -0.646, 0.7632, 0.014, -0.646, 0.9874, -0.08689, -0.1326, 0.926, -0.0775, -0.3695, 0.1914, 0.3436, -0.9194, 0.4429, 0.6264, -0.6414, 0.7426, 0.5681, -0.3545, 0.7426, 0.5681, -0.3545, 0.4429, 0.6264, -0.6414, -0.3006, 0.9061, 0.2978, -2.392e-08, -0.1858, 0.9826, -1.088e-06, 0.2024, 0.9793, 0.6915, -0.1716, 0.7017, 0.6915, -0.1716, 0.7017, -1.088e-06, 0.2024, 0.9793, 0.5426, 0.2754, 0.7936, -1.605e-06, 0.8791, 0.4767, -0.0239, 0.8944, 0.4466, 0.006771, 0.902, 0.4316, 0.006771, 0.902, 0.4316, -0.0239, 0.8944, 0.4466, -0.0239, 0.8944, 0.4466, 0.1752, -0.9844, -0.01772, -7.318e-06, -0.9845, 0.1753, -9.919e-07, -0.8707, -0.4918, -9.919e-07, -0.8707, -0.4918, -7.318e-06, -0.9845, 0.1753, -0.1752, -0.9844, -0.01772, -0.9074, 0.1207, -0.4025, -0.7632, 0.014, -0.646, -0.9874, -0.0869, -0.1326, -0.9874, -0.0869, -0.1326, -0.7632, 0.014, -0.646, -0.926, -0.0775, -0.3695, 0.9874, -0.08689, -0.1326, 0.9634, -0.0984, -0.2493, 0.926, -0.07753, -0.3695, -1.159e-06, 0.08603, 0.9963, 4.962e-06, 0.08599, 0.9963, -0.4898, -0.01641, 0.8717, -0.4898, -0.01641, 0.8717, -0.913, 0.07169, 0.4016, -0.8604, -0.3915, 0.3262, -0.2156, 0.5504, 0.8066, -0.5426, 0.2754, 0.7936, -0.9224, 0.2477, 0.2963, 2.692e-06, 0.3691, -0.9294, -0.4429, 0.6264, -0.6414, 5.203e-08, 0.5144, -0.8576, -0.21, -0.003594, -0.9777, -3.001e-07, 0.07292, -0.9973, 1.048e-06, 0.07269, -0.9974, -0.8604, -0.3915, 0.3262, -0.4518, -0.7233, -0.5222, -0.4336, -0.8992, -0.05841, -0.7426, 0.5681, -0.3545, 0.3006, 0.9061, 0.2978, -0.4429, 0.6264, -0.6414, -0.9764, 0.1735, -0.1286, -0.4429, 0.6264, -0.6414, -0.9224, 0.2477, 0.2963])] * 3)])
arm_w_armor_armor_skeleton = bpy.data.armatures.new('w_armor_armor_skeleton')  # bones are not reproduced

# ---- objects
ob_w_armor_armor_skeleton = bpy.data.objects.new('w_armor_armor_skeleton', arm_w_armor_armor_skeleton)
ob_armor_ref = bpy.data.objects.new('armor_ref', me_w_armor_armor)

# ---- transforms, parenting, visibility, modifiers, constraints
ob_w_armor_armor_skeleton.location = (0.0, 0.0, 0.0)
ob_w_armor_armor_skeleton.show_in_front = True
ob_armor_ref.parent = ob_w_armor_armor_skeleton
ob_armor_ref.location = (0.0, 0.0, 0.0)
_vg = ob_armor_ref.vertex_groups.new(name='Line06')
_vg.add([0, 1, 2, 3, 4, 5, 6, 7, 8, 9, 10, 11, 12, 13, 14, 15, 16, 17, 18, 19, 20, 21, 22, 23, 24, 25, 26, 27, 28, 29, 30, 31, 32, 33, 34, 35, 36, 37, 38, 39, 40, 41, 42, 43, 44, 45, 46, 47, 48, 49, 50, 51, 52, 53, 54, 55, 56, 57, 58, 59, 60, 61, 62, 63, 64, 65, 66, 67, 68, 69, 70, 71, 72, 73, 74, 75, 76, 77, 78, 79, 80, 81, 82, 83, 84, 85, 86, 87, 88, 89, 90, 91, 92, 93, 94], 1.0, 'REPLACE')
_m = ob_armor_ref.modifiers.new('Armature', 'ARMATURE')
_m.object = ob_w_armor_armor_skeleton

# ---- collection membership
scene.collection.objects.link(ob_w_armor_armor_skeleton)
scene.collection.objects.link(ob_armor_ref)

# ---- scene / render settings (as saved in the file)
scene.frame_start = 0; scene.frame_end = 90; scene.frame_set(0)
scene.render.engine = 'BLENDER_EEVEE_NEXT'
scene.cycles.sampling_pattern = 'TABULATED_SOBOL'
scene.cycles.use_light_tree = False
scene.view_settings.view_transform = 'Filmic'
scene.unit_settings.scale_length = 0.254
bpy.context.view_layer.update()

# ---- added for rendering (the .blend has no active camera and no usable light): camera, sun
cam_auto = bpy.data.cameras.new('AutoCamera')
cam_auto.lens = 50.0
cam_auto.sensor_width = 36.0
cam_auto.clip_end = 1000.0
ob_auto_camera = bpy.data.objects.new('AutoCamera', cam_auto)
scene.collection.objects.link(ob_auto_camera)
ob_auto_camera.location = (29.7144, -33.866, 29.2023)
ob_auto_camera.rotation_euler = (1.09748, -7.21219e-08, 0.694738)
scene.camera = ob_auto_camera
light_auto_sun = bpy.data.lights.new('AutoSun', 'SUN')
light_auto_sun.energy = 3.0
light_auto_sun.angle = 0.0523599
ob_auto_sun = bpy.data.objects.new('AutoSun', light_auto_sun)
scene.collection.objects.link(ob_auto_sun)
ob_auto_sun.rotation_euler = (0.872665, 0.174533, 0.523599)
bpy.context.view_layer.update()
